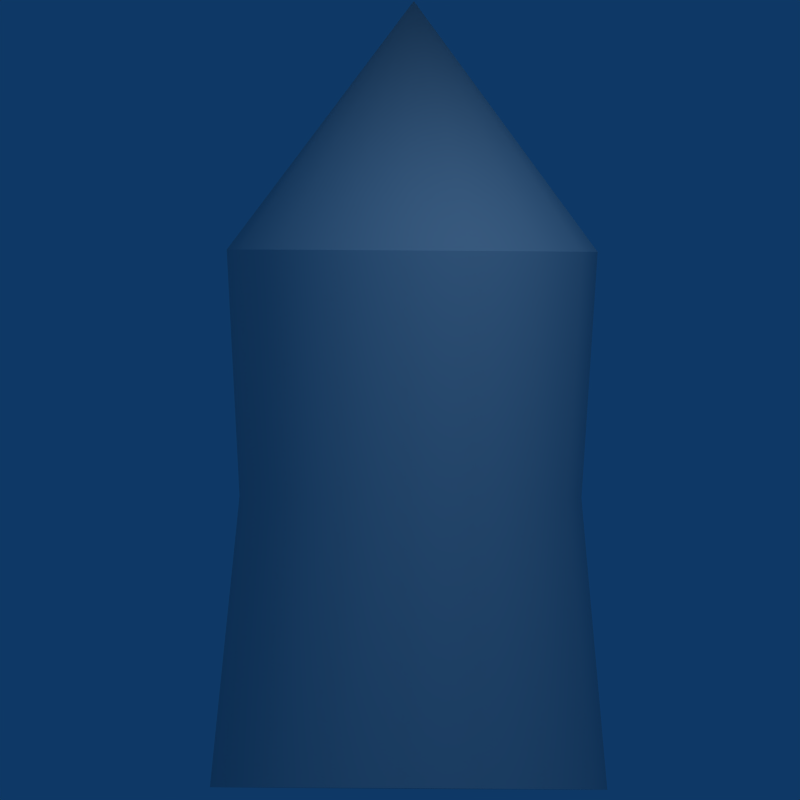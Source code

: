 # Source: boompack.blend  (saved by Blender 2.49.2; exported with 4.5.12 LTS)
import bpy
from mathutils import Matrix  # noqa: F401  (used for matrix-valued properties, if any)

bpy.ops.wm.read_factory_settings(use_empty=True)
scene = bpy.context.scene
scene.name = 'Scene'

# ---- collections
col_collection_1 = bpy.data.collections.new('Collection 1'); scene.collection.children.link(col_collection_1)
col_collection_2 = bpy.data.collections.new('Collection 2'); scene.collection.children.link(col_collection_2)

# ---- materials (node trees are filled in below, after node groups)
mat_boompack = bpy.data.materials.new('Boompack')
mat_boompack.alpha_threshold = 0.0
mat_boompack.roughness = 0.5
mat_boompack.specular_intensity = 0.0
mat_boompack.line_color = (0.0, 0.0, 0.0, 1.0)

# ---- node groups
ng_auto_smooth = bpy.data.node_groups.new('Auto Smooth', 'GeometryNodeTree')
_s = ng_auto_smooth.interface.new_socket(name='Geometry', in_out='OUTPUT', socket_type='NodeSocketGeometry')
_s = ng_auto_smooth.interface.new_socket(name='Geometry', in_out='INPUT', socket_type='NodeSocketGeometry')
_s = ng_auto_smooth.interface.new_socket(name='Angle', in_out='INPUT', socket_type='NodeSocketFloat')
_s.subtype = 'ANGLE'
_s.min_value = 0.0
_s.max_value = 3.142
ng_auto_smooth.is_modifier = True
_N = ng_auto_smooth.nodes; _L = ng_auto_smooth.links
n0 = _N.new('NodeGroupOutput'); n0.name = 'Group Output'; n0.location = (480, -100)
n1 = _N.new('NodeGroupInput'); n1.name = 'Group Input'; n1.location = (-420, -300)
n2 = _N.new('NodeGroupInput'); n2.name = 'Group Input.001'; n2.location = (-60, -100)
n3 = _N.new('GeometryNodeSetShadeSmooth'); n3.name = 'Set Shade Smooth'; n3.location = (120, -100)
n3.domain = 'EDGE'
n4 = _N.new('GeometryNodeSetShadeSmooth'); n4.name = 'Set Shade Smooth.001'; n4.location = (300, -100)
n5 = _N.new('GeometryNodeInputMeshEdgeAngle'); n5.name = 'Edge Angle'; n5.location = (-420, -220)
n6 = _N.new('GeometryNodeInputEdgeSmooth'); n6.name = 'Is Edge Smooth'; n6.location = (-60, -160)
n7 = _N.new('GeometryNodeInputShadeSmooth'); n7.name = 'Is Face Smooth'; n7.location = (-240, -340)
n8 = _N.new('FunctionNodeBooleanMath'); n8.name = 'Boolean Math'; n8.location = (-60, -220)
n9 = _N.new('FunctionNodeCompare'); n9.name = 'Compare'; n9.location = (-240, -180)
n9.operation = 'LESS_EQUAL'
_L.new(n5.outputs[0], n9.inputs[0])
_L.new(n4.outputs[0], n0.inputs[0])
_L.new(n1.outputs[1], n9.inputs[1])
_L.new(n9.outputs[0], n8.inputs[0])
_L.new(n7.outputs[0], n8.inputs[1])
_L.new(n2.outputs[0], n3.inputs[0])
_L.new(n6.outputs[0], n3.inputs[1])
_L.new(n3.outputs[0], n4.inputs[0])
_L.new(n8.outputs[0], n3.inputs[2])
n0.is_active_output = True

# ---- material node trees

# ---- world
world_world = bpy.data.worlds.new('World'); scene.world = world_world
world_world.color = (0.05656, 0.2208, 0.4)
world_world.use_sun_shadow = False
world_world.sun_shadow_jitter_overblur = 0.0
world_world.cycles.sampling_method = 'MANUAL'
world_world.cycles.sample_map_resolution = 256

# ---- cameras
cam_camera_001 = bpy.data.cameras.new('Camera.001')
cam_camera_001.passepartout_alpha = 0.2
cam_camera_001.clip_end = 100.0
cam_camera_001.lens = 45.0
cam_camera_001.ortho_scale = 4.314
cam_camera_001.show_passepartout = False
cam_camera_001.show_safe_areas = True
cam_camera_001.dof.focus_distance = 0.0
cam_camera_001.dof.aperture_fstop = 128.0
cam_camera = bpy.data.cameras.new('Camera')
cam_camera.type = 'ORTHO'
cam_camera.passepartout_alpha = 0.2
cam_camera.clip_end = 100.0
cam_camera.lens = 35.0
cam_camera.ortho_scale = 4.314
cam_camera.show_passepartout = False
cam_camera.show_safe_areas = True
cam_camera.dof.focus_distance = 0.0
cam_camera.dof.aperture_fstop = 128.0

# ---- lights
light_spot_001 = bpy.data.lights.new('Spot.001', 'POINT')
light_spot_001.transmission_factor = 0.0
light_spot_001.cutoff_distance = 30.0
light_spot_001.energy = 88.12
light_spot_001.shadow_buffer_clip_start = 1.001
light_spot_001.shadow_soft_size = 1.0
light_spot_001.shadow_maximum_resolution = 0.006
light_spot_001.use_absolute_resolution = True
light_spot_001.cycles.use_multiple_importance_sampling = False
light_spot = bpy.data.lights.new('Spot', 'POINT')
light_spot.transmission_factor = 0.0
light_spot.cutoff_distance = 30.0
light_spot.energy = 183.2
light_spot.shadow_buffer_clip_start = 1.001
light_spot.shadow_soft_size = 1.0
light_spot.shadow_maximum_resolution = 0.006
light_spot.use_absolute_resolution = True
light_spot.cycles.use_multiple_importance_sampling = False

# ---- meshes
me_boompack = bpy.data.meshes.new('Boompack')
me_boompack.from_pydata([(0.8781, 0.3668, 0.367), (0.9406, 0.01261, 0.367), (0.8629, -0.3386, 0.367), (0.6566, -0.6333, 0.3671), (0.3533, -0.8266, 0.3671), (-0.0009648, -0.8892, 0.3671), (-0.3522, -0.8114, 0.3672), (-0.6469, -0.6051, 0.3671), (-0.8402, -0.3018, 0.3671), (-0.9027, 0.05245, 0.3671), (-0.8249, 0.4036, 0.367), (-0.6187, 0.6983, 0.367), (-0.3154, 0.8917, 0.367), (0.03888, 0.9542, 0.3669), (0.3901, 0.8764, 0.3669), (0.6848, 0.6702, 0.3669), (0.951, 0.3954, 1.696), (1.019, 0.01114, 1.696), (0.9344, -0.3698, 1.696), (0.7107, -0.6895, 1.696), (0.3817, -0.8992, 1.696), (-0.002556, -0.967, 1.696), (-0.3835, -0.8826, 1.696), (-0.7032, -0.6589, 1.696), (-0.9129, -0.3299, 1.696), (-0.9807, 0.05437, 1.696), (-0.8963, 0.4353, 1.696), (-0.6726, 0.755, 1.696), (-0.3436, 0.9647, 1.696), (0.04067, 1.033, 1.696), (0.4216, 0.9481, 1.696), (0.7413, 0.7244, 1.696), (0.793, 0.7739, -1.204), (0.4504, 1.014, -1.204), (0.04212, 1.104, -1.204), (-0.3697, 1.031, -1.204), (-0.7224, 0.8066, -1.204), (-0.9622, 0.464, -1.204), (-1.053, 0.05569, -1.204), (-0.9799, -0.3561, -1.204), (-0.7551, -0.7088, -1.204), (-0.4125, -0.9486, -1.204), (-0.004204, -1.039, -1.204), (0.4076, -0.9663, -1.204), (0.7603, -0.7416, -1.204), (1.0, -0.3989, -1.204), (1.091, 0.009367, -1.204), (1.018, 0.4212, -1.204), (0.01912, 0.0329, 3.042), (0.01896, 0.03253, -1.204)], [], [(0, 16, 17, 1), (1, 17, 18, 2), (2, 18, 19, 3), (3, 19, 20, 4), (4, 20, 21, 5), (5, 21, 22, 6), (6, 22, 23, 7), (7, 23, 24, 8), (8, 24, 25, 9), (9, 25, 26, 10), (10, 26, 27, 11), (11, 27, 28, 12), (12, 28, 29, 13), (13, 29, 30, 14), (14, 30, 31, 15), (16, 0, 15, 31), (15, 0, 47, 32), (14, 15, 32, 33), (13, 14, 33, 34), (12, 13, 34, 35), (11, 12, 35, 36), (10, 11, 36, 37), (9, 10, 37, 38), (8, 9, 38, 39), (7, 8, 39, 40), (6, 7, 40, 41), (5, 6, 41, 42), (4, 5, 42, 43), (3, 4, 43, 44), (2, 3, 44, 45), (1, 2, 45, 46), (0, 1, 46, 47), (16, 31, 48), (31, 30, 48), (30, 29, 48), (29, 28, 48), (28, 27, 48), (27, 26, 48), (26, 25, 48), (25, 24, 48), (24, 23, 48), (23, 22, 48), (22, 21, 48), (21, 20, 48), (20, 19, 48), (19, 18, 48), (18, 17, 48), (17, 16, 48), (32, 47, 49), (33, 32, 49), (34, 33, 49), (35, 34, 49), (36, 35, 49), (37, 36, 49), (38, 37, 49), (39, 38, 49), (40, 39, 49), (41, 40, 49), (42, 41, 49), (43, 42, 49), (44, 43, 49), (45, 44, 49), (46, 45, 49), (47, 46, 49)])
me_boompack.polygons.foreach_set('use_smooth', [True] * 64)
_uv = me_boompack.uv_layers.new(name='UVTex')
_uv.uv.foreach_set('vector', [0.2172, 0.3453, 0.2433, 0.5751, 0.297, 0.5637, 0.2855, 0.3406, 0.2855, 0.3406, 0.297, 0.5637, 0.3496, 0.5595, 0.3531, 0.3396, 0.3531, 0.3396, 0.3496, 0.5595, 0.4022, 0.5621, 0.4204, 0.3422, 0.4204, 0.3422, 0.4022, 0.5621, 0.4562, 0.5719, 0.4877, 0.3483, 0.4877, 0.3483, 0.4562, 0.5719, 0.5133, 0.5898, 0.5552, 0.3572, 0.5552, 0.3572, 0.5133, 0.5898, 0.5766, 0.6184, 0.6222, 0.3679, 0.6231, 0.3693, 0.5769, 0.6197, 0.5137, 0.5909, 0.5562, 0.3585, 0.5562, 0.3585, 0.5137, 0.5909, 0.4566, 0.5729, 0.4887, 0.3494, 0.4887, 0.3494, 0.4566, 0.5729, 0.4026, 0.5629, 0.4215, 0.3431, 0.4215, 0.3431, 0.4026, 0.5629, 0.35, 0.5601, 0.3542, 0.3402, 0.3542, 0.3402, 0.35, 0.5601, 0.2974, 0.5642, 0.2865, 0.3411, 0.2865, 0.3411, 0.2974, 0.5642, 0.2437, 0.5754, 0.2182, 0.3456, 0.2182, 0.3456, 0.2437, 0.5754, 0.1872, 0.5949, 0.1491, 0.3534, 0.1491, 0.3534, 0.1872, 0.5949, 0.125, 0.6249, 0.09012, 0.357, 0.08915, 0.3571, 0.1247, 0.6249, 0.1869, 0.5947, 0.1481, 0.3533, 0.2433, 0.5751, 0.2172, 0.3453, 0.1481, 0.3533, 0.1869, 0.5947, 0.1481, 0.3533, 0.2172, 0.3453, 0.1966, 0.04326, 0.1164, 0.04992, 0.08915, 0.3571, 0.1481, 0.3533, 0.1164, 0.04992, 0.04655, 0.05315, 0.1491, 0.3534, 0.09012, 0.357, 0.04838, 0.0529, 0.1182, 0.0499, 0.2182, 0.3456, 0.1491, 0.3534, 0.1182, 0.0499, 0.1985, 0.04347, 0.2865, 0.3411, 0.2182, 0.3456, 0.1985, 0.04347, 0.2787, 0.0402, 0.3542, 0.3402, 0.2865, 0.3411, 0.2787, 0.0402, 0.3588, 0.0402, 0.4215, 0.3431, 0.3542, 0.3402, 0.3588, 0.0402, 0.4387, 0.04349, 0.4887, 0.3494, 0.4215, 0.3431, 0.4387, 0.04349, 0.5181, 0.05, 0.5562, 0.3585, 0.4887, 0.3494, 0.5181, 0.05, 0.5971, 0.05956, 0.6231, 0.3693, 0.5562, 0.3585, 0.5971, 0.05956, 0.6755, 0.07196, 0.5552, 0.3572, 0.6222, 0.3679, 0.6736, 0.0704, 0.5952, 0.05822, 0.4877, 0.3483, 0.5552, 0.3572, 0.5952, 0.05822, 0.5162, 0.04889, 0.4204, 0.3422, 0.4877, 0.3483, 0.5162, 0.04889, 0.4368, 0.0426, 0.3531, 0.3396, 0.4204, 0.3422, 0.4368, 0.0426, 0.3569, 0.03954, 0.2855, 0.3406, 0.3531, 0.3396, 0.3569, 0.03954, 0.2768, 0.03976, 0.2172, 0.3453, 0.2855, 0.3406, 0.2768, 0.03976, 0.1966, 0.04326, 0.2433, 0.5751, 0.1869, 0.5947, 0.3531, 0.8214, 0.1869, 0.5947, 0.1247, 0.6249, 0.3531, 0.8214, 0.125, 0.6249, 0.1872, 0.5949, 0.3531, 0.8214, 0.1872, 0.5949, 0.2437, 0.5754, 0.3531, 0.8214, 0.2437, 0.5754, 0.2974, 0.5642, 0.3531, 0.8214, 0.2974, 0.5642, 0.35, 0.5601, 0.3531, 0.8214, 0.35, 0.5601, 0.4026, 0.5629, 0.3531, 0.8214, 0.4026, 0.5629, 0.4566, 0.5729, 0.3531, 0.8214, 0.4566, 0.5729, 0.5137, 0.5909, 0.3531, 0.8214, 0.5137, 0.5909, 0.5769, 0.6197, 0.3531, 0.8214, 0.5766, 0.6184, 0.5133, 0.5898, 0.3531, 0.8214, 0.5133, 0.5898, 0.4562, 0.5719, 0.3531, 0.8214, 0.4562, 0.5719, 0.4022, 0.5621, 0.3531, 0.8214, 0.4022, 0.5621, 0.3496, 0.5595, 0.3531, 0.8214, 0.3496, 0.5595, 0.297, 0.5637, 0.3531, 0.8214, 0.297, 0.5637, 0.2433, 0.5751, 0.3531, 0.8214, 0.7337, 0.5733, 0.8143, 0.5733, 0.774, 0.776, 0.6592, 0.6042, 0.7337, 0.5733, 0.774, 0.776, 0.6022, 0.6612, 0.6592, 0.6042, 0.774, 0.776, 0.5714, 0.7357, 0.6022, 0.6612, 0.774, 0.776, 0.5714, 0.8163, 0.5714, 0.7357, 0.774, 0.776, 0.6022, 0.8908, 0.5714, 0.8163, 0.774, 0.776, 0.6592, 0.9478, 0.6022, 0.8908, 0.774, 0.776, 0.7337, 0.9786, 0.6592, 0.9478, 0.774, 0.776, 0.8143, 0.9786, 0.7337, 0.9786, 0.774, 0.776, 0.8888, 0.9478, 0.8143, 0.9786, 0.774, 0.776, 0.9458, 0.8908, 0.8888, 0.9478, 0.774, 0.776, 0.9766, 0.8163, 0.9458, 0.8908, 0.774, 0.776, 0.9766, 0.7357, 0.9766, 0.8163, 0.774, 0.776, 0.9458, 0.6612, 0.9766, 0.7357, 0.774, 0.776, 0.8888, 0.6042, 0.9458, 0.6612, 0.774, 0.776, 0.8143, 0.5733, 0.8888, 0.6042, 0.774, 0.776])
me_boompack.materials.append(mat_boompack)
me_boompack.use_remesh_preserve_volume = False
me_boompack.use_remesh_preserve_attributes = False
me_boompack.use_mirror_vertex_groups = False
me_boompack.update()
arm_boomarm = bpy.data.armatures.new('Boomarm')  # bones are not reproduced

# ---- objects
ob_lamp_001 = bpy.data.objects.new('Lamp.001', light_spot_001)
ob_camera_001 = bpy.data.objects.new('Camera.001', cam_camera_001)
ob_boompack = bpy.data.objects.new('Boompack', me_boompack)
ob_lamp = bpy.data.objects.new('Lamp', light_spot)
ob_camera = bpy.data.objects.new('Camera', cam_camera)
ob_boomarm = bpy.data.objects.new('Boomarm', arm_boomarm)

# ---- transforms, parenting, visibility, modifiers, constraints
ob_lamp_001.location = (7.01, -3.527, 5.288)
ob_lamp_001.rotation_euler = (0.6503, 0.05522, 1.866)
ob_lamp_001.lock_rotations_4d = False
ob_lamp_001.empty_display_type = 'ARROWS'
ob_lamp_001.color = (0.0, 0.0, 0.0, 0.0)
ob_lamp_001.lineart.crease_threshold = 0.0
ob_camera_001.location = (4.823, -2.705, 3.566)
ob_camera_001.rotation_euler = (0.9057, 0.7069, 0.5945)
ob_camera_001.lock_rotations_4d = False
ob_camera_001.empty_display_type = 'ARROWS'
ob_camera_001.color = (0.0, 0.0, 0.0, 0.0)
ob_camera_001.display_type = 'WIRE'
ob_camera_001.lineart.crease_threshold = 0.0
ob_boompack.location = (0.0, 0.0, 0.0)
ob_boompack.lock_rotations_4d = False
ob_boompack.empty_display_type = 'ARROWS'
ob_boompack.lineart.crease_threshold = 0.0
_vg = ob_boompack.vertex_groups.new(name='Boompack')
_vg.add([0, 1, 2, 3, 4, 5, 6, 7, 8, 9, 10, 11, 12, 13, 14, 15, 16, 17, 18, 19, 20, 21, 22, 23, 24, 25, 26, 27, 28, 29, 30, 31, 32, 33, 34, 35, 36, 37, 38, 39, 40, 41, 42, 43, 44, 45, 46, 47, 48, 49], 1.0, 'REPLACE')
_m = ob_boompack.modifiers.new('Armature', 'ARMATURE')
_m.object = ob_boomarm
_m.use_bone_envelopes = True
_m = ob_boompack.modifiers.new('Auto Smooth', 'NODES')
_m.node_group = ng_auto_smooth
_gi = [s.identifier for s in ng_auto_smooth.interface.items_tree if s.item_type == 'SOCKET' and s.in_out == 'INPUT']
_m[_gi[1]] = 0.5236  # Angle
ob_lamp.location = (4.526, 2.032, 4.464)
ob_lamp.rotation_euler = (0.6503, 0.05522, 1.866)
ob_lamp.lock_rotations_4d = False
ob_lamp.empty_display_type = 'ARROWS'
ob_lamp.color = (0.0, 0.0, 0.0, 0.0)
ob_lamp.lineart.crease_threshold = 0.0
ob_camera.location = (7.478, 0.003847, 0.8815)
ob_camera.rotation_euler = (1.572, -0.006524, 1.575)
ob_camera.lock_rotations_4d = False
ob_camera.empty_display_type = 'ARROWS'
ob_camera.color = (0.0, 0.0, 0.0, 0.0)
ob_camera.display_type = 'WIRE'
ob_camera.lineart.crease_threshold = 0.0
ob_boomarm.location = (0.0, 0.0, 0.0)
ob_boomarm.lock_rotations_4d = False
ob_boomarm.empty_display_type = 'ARROWS'
ob_boomarm.show_in_front = True
ob_boomarm.lineart.crease_threshold = 0.0

# ---- collection membership
col_collection_1.objects.link(ob_lamp_001)
col_collection_1.objects.link(ob_camera_001)
col_collection_1.objects.link(ob_boompack)
col_collection_1.objects.link(ob_lamp)
col_collection_1.objects.link(ob_camera)
col_collection_2.objects.link(ob_boomarm)

# ---- scene / render settings (as saved in the file)
scene.camera = ob_camera
scene.frame_start = 1; scene.frame_end = 250; scene.frame_set(1)
scene.render.engine = 'BLENDER_EEVEE_NEXT'
scene.render.image_settings.compression = 90
scene.render.resolution_x = 128
scene.render.resolution_y = 128
scene.render.resolution_percentage = 50
scene.render.pixel_aspect_x = 100.0
scene.render.pixel_aspect_y = 100.0
scene.render.fps = 25
scene.render.dither_intensity = 0.0
scene.render.film_transparent = True
scene.render.use_compositing = False
scene.render.use_sequencer = False
scene.render.bake_margin = 2
scene.render.bake_bias = 0.0
scene.render.use_stamp_time = False
scene.render.use_stamp_date = False
scene.render.use_stamp_frame = False
scene.render.use_stamp_camera = False
scene.render.use_stamp_scene = False
scene.render.use_stamp_filename = False
scene.render.use_stamp_render_time = False
scene.render.stamp_font_size = 0
scene.cycles.use_denoising = False
scene.cycles.samples = 10
scene.cycles.sampling_pattern = 'TABULATED_SOBOL'
scene.cycles.light_sampling_threshold = 0.0
scene.cycles.use_adaptive_sampling = False
scene.cycles.use_light_tree = False
scene.cycles.blur_glossy = 0.0
scene.cycles.volume_bounces = 1
scene.cycles.pixel_filter_type = 'GAUSSIAN'
scene.cycles.sample_clamp_indirect = 0.0
scene.view_settings.view_transform = 'Raw'
bpy.context.view_layer.update()
